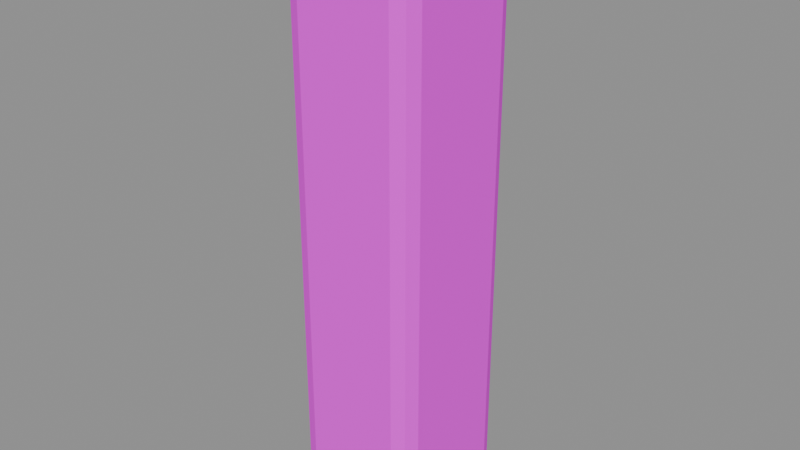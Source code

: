 # Source: pillar.blend  (saved by Blender 5.2.45; exported with 4.5.12 LTS)
import bpy
from mathutils import Matrix  # noqa: F401  (used for matrix-valued properties, if any)

bpy.ops.wm.read_factory_settings(use_empty=True)
scene = bpy.context.scene
scene.name = 'Component_pillar'

# ---- collections
col_sea_scene_pfh_pillar = bpy.data.collections.new('SEA-SCENE-PFH-PILLAR'); scene.collection.children.link(col_sea_scene_pfh_pillar)

# ---- images (referenced by path relative to the original .blend; pixels are not part of the script)
import os
ASSET_DIR = os.environ.get("B2B_ASSET_DIR", "")  # directory of the original .blend (textures are referenced by path, not embedded)
HERE = os.path.dirname(os.path.abspath(__file__))  # packed textures are extracted next to this script under _unpacked/

def load_image(name, relpath, width, height, colorspace="sRGB"):
    """Load a texture the original file referenced (path relative to the .blend, or extracted next to this script)."""
    p = next((c for c in (os.path.join(HERE, relpath), os.path.join(ASSET_DIR, relpath)) if relpath and os.path.exists(c)), "")
    if p:
        img = bpy.data.images.load(p, check_existing=True)
        img.name = name
    else:  # same state as the original file: an image datablock whose file is absent (Cycles renders it pink)
        img = bpy.data.images.new(name, width, height)
        img.source = "FILE"
        img.filepath = "//" + (relpath or name)
    img.colorspace_settings.name = colorspace
    return img
img_sea______8x8 = load_image('SEA_公共色板_8x8', 'sea_cozy_8x8_512.png', 1024, 1024, 'sRGB')

# ---- materials (node trees are filled in below, after node groups)
mat_sea_matte = bpy.data.materials.new('SEA_Matte')

# ---- material node trees
mat_sea_matte.use_nodes = True; mat_sea_matte.node_tree.nodes.clear()
_N = mat_sea_matte.node_tree.nodes; _L = mat_sea_matte.node_tree.links
n0 = _N.new('ShaderNodeBsdfPrincipled'); n0.name = 'Principled BSDF'; n0.location = (0, 0)
n0.inputs[2].default_value = 0.85
n0.inputs[10].default_value = 0.005
n1 = _N.new('ShaderNodeTexImage'); n1.name = 'Image Texture'; n1.location = (0, 0)
n1.image = img_sea______8x8
n1.interpolation = 'Closest'
n1.extension = 'EXTEND'
n2 = _N.new('ShaderNodeUVMap'); n2.name = 'UV Map'; n2.location = (0, 0)
n2.width = 160
n2.uv_map = 'PaletteUV'
n3 = _N.new('ShaderNodeOutputMaterial'); n3.name = 'Material Output'; n3.location = (0, 0)
_L.new(n2.outputs[0], n1.inputs[0])
_L.new(n1.outputs[0], n0.inputs[0])
_L.new(n0.outputs[0], n3.inputs[0])
n3.is_active_output = True

# ---- meshes
me_pillar_body_mesh = bpy.data.meshes.new('pillar_body_mesh')
me_pillar_body_mesh.from_pydata([(-0.095, -0.105, 0.0), (-0.095, -0.14, 0.035), (-0.13, -0.105, 0.035), (-0.095, -0.1297, 0.01025), (-0.1152, -0.1252, 0.01479), (-0.1197, -0.1297, 0.035), (-0.1197, -0.105, 0.01025), (-0.095, -0.14, 1.125), (-0.095, -0.105, 1.16), (-0.13, -0.105, 1.125), (-0.095, -0.1297, 1.15), (-0.1152, -0.1252, 1.145), (-0.1197, -0.105, 1.15), (-0.1197, -0.1297, 1.125), (-0.095, 0.105, 0.0), (-0.13, 0.105, 0.035), (-0.095, 0.14, 0.035), (-0.1197, 0.105, 0.01025), (-0.1152, 0.1252, 0.01479), (-0.1197, 0.1297, 0.035), (-0.095, 0.1297, 0.01025), (-0.095, 0.105, 1.16), (-0.095, 0.14, 1.125), (-0.13, 0.105, 1.125), (-0.095, 0.1297, 1.15), (-0.1152, 0.1252, 1.145), (-0.1197, 0.1297, 1.125), (-0.1197, 0.105, 1.15), (0.095, -0.105, 0.0), (0.13, -0.105, 0.035), (0.095, -0.14, 0.035), (0.1197, -0.105, 0.01025), (0.1152, -0.1252, 0.01479), (0.1197, -0.1297, 0.035), (0.095, -0.1297, 0.01025), (0.095, -0.105, 1.16), (0.095, -0.14, 1.125), (0.13, -0.105, 1.125), (0.095, -0.1297, 1.15), (0.1152, -0.1252, 1.145), (0.1197, -0.1297, 1.125), (0.1197, -0.105, 1.15), (0.095, 0.105, 0.0), (0.095, 0.14, 0.035), (0.13, 0.105, 0.035), (0.095, 0.1297, 0.01025), (0.1152, 0.1252, 0.01479), (0.1197, 0.1297, 0.035), (0.1197, 0.105, 0.01025), (0.095, 0.105, 1.16), (0.13, 0.105, 1.125), (0.095, 0.14, 1.125), (0.1197, 0.105, 1.15), (0.1152, 0.1252, 1.145), (0.1197, 0.1297, 1.125), (0.095, 0.1297, 1.15)], [], [(0, 3, 4, 6), (1, 5, 4, 3), (2, 6, 4, 5), (7, 10, 11, 13), (8, 12, 11, 10), (9, 13, 11, 12), (14, 17, 18, 20), (15, 19, 18, 17), (16, 20, 18, 19), (21, 24, 25, 27), (22, 26, 25, 24), (23, 27, 25, 26), (28, 31, 32, 34), (29, 33, 32, 31), (30, 34, 32, 33), (35, 38, 39, 41), (36, 40, 39, 38), (37, 41, 39, 40), (42, 45, 46, 48), (43, 47, 46, 45), (44, 48, 46, 47), (49, 52, 53, 55), (50, 54, 53, 52), (51, 55, 53, 54), (14, 0, 6, 17), (17, 6, 2, 15), (1, 7, 13, 5), (5, 13, 9, 2), (8, 21, 27, 12), (12, 27, 23, 9), (22, 16, 19, 26), (26, 19, 15, 23), (42, 14, 20, 45), (45, 20, 16, 43), (21, 49, 55, 24), (24, 55, 51, 22), (50, 44, 47, 54), (54, 47, 43, 51), (28, 42, 48, 31), (31, 48, 44, 29), (49, 35, 41, 52), (52, 41, 37, 50), (36, 30, 33, 40), (40, 33, 29, 37), (0, 28, 34, 3), (3, 34, 30, 1), (35, 8, 10, 38), (38, 10, 7, 36), (14, 42, 28, 0), (2, 9, 23, 15), (30, 36, 7, 1), (49, 21, 8, 35), (16, 22, 51, 43), (44, 50, 37, 29)])
_uv = me_pillar_body_mesh.uv_layers.new(name='PaletteUV')
_uv.uv.foreach_set('vector', [0.5845, 0.8125, 0.5625, 0.8345, 0.5405, 0.8125, 0.5625, 0.7905, 0.5845, 0.8125, 0.5625, 0.8345, 0.5405, 0.8125, 0.5625, 0.7905, 0.5845, 0.8125, 0.5625, 0.8345, 0.5405, 0.8125, 0.5625, 0.7905, 0.5845, 0.8125, 0.5625, 0.8345, 0.5405, 0.8125, 0.5625, 0.7905, 0.5845, 0.8125, 0.5625, 0.8345, 0.5405, 0.8125, 0.5625, 0.7905, 0.5845, 0.8125, 0.5625, 0.8345, 0.5405, 0.8125, 0.5625, 0.7905, 0.5845, 0.8125, 0.5625, 0.8345, 0.5405, 0.8125, 0.5625, 0.7905, 0.5845, 0.8125, 0.5625, 0.8345, 0.5405, 0.8125, 0.5625, 0.7905, 0.5845, 0.8125, 0.5625, 0.8345, 0.5405, 0.8125, 0.5625, 0.7905, 0.5845, 0.8125, 0.5625, 0.8345, 0.5405, 0.8125, 0.5625, 0.7905, 0.5845, 0.8125, 0.5625, 0.8345, 0.5405, 0.8125, 0.5625, 0.7905, 0.5845, 0.8125, 0.5625, 0.8345, 0.5405, 0.8125, 0.5625, 0.7905, 0.5845, 0.8125, 0.5625, 0.8345, 0.5405, 0.8125, 0.5625, 0.7905, 0.5845, 0.8125, 0.5625, 0.8345, 0.5405, 0.8125, 0.5625, 0.7905, 0.5845, 0.8125, 0.5625, 0.8345, 0.5405, 0.8125, 0.5625, 0.7905, 0.5845, 0.8125, 0.5625, 0.8345, 0.5405, 0.8125, 0.5625, 0.7905, 0.5845, 0.8125, 0.5625, 0.8345, 0.5405, 0.8125, 0.5625, 0.7905, 0.5845, 0.8125, 0.5625, 0.8345, 0.5405, 0.8125, 0.5625, 0.7905, 0.5845, 0.8125, 0.5625, 0.8345, 0.5405, 0.8125, 0.5625, 0.7905, 0.5845, 0.8125, 0.5625, 0.8345, 0.5405, 0.8125, 0.5625, 0.7905, 0.5845, 0.8125, 0.5625, 0.8345, 0.5405, 0.8125, 0.5625, 0.7905, 0.5845, 0.8125, 0.5625, 0.8345, 0.5405, 0.8125, 0.5625, 0.7905, 0.5845, 0.8125, 0.5625, 0.8345, 0.5405, 0.8125, 0.5625, 0.7905, 0.5845, 0.8125, 0.5625, 0.8345, 0.5405, 0.8125, 0.5625, 0.7905, 0.5845, 0.8125, 0.5625, 0.8345, 0.5405, 0.8125, 0.5625, 0.7905, 0.5845, 0.8125, 0.5625, 0.8345, 0.5405, 0.8125, 0.5625, 0.7905, 0.5845, 0.8125, 0.5625, 0.8345, 0.5405, 0.8125, 0.5625, 0.7905, 0.5845, 0.8125, 0.5625, 0.8345, 0.5405, 0.8125, 0.5625, 0.7905, 0.5845, 0.8125, 0.5625, 0.8345, 0.5405, 0.8125, 0.5625, 0.7905, 0.5845, 0.8125, 0.5625, 0.8345, 0.5405, 0.8125, 0.5625, 0.7905, 0.5845, 0.8125, 0.5625, 0.8345, 0.5405, 0.8125, 0.5625, 0.7905, 0.5845, 0.8125, 0.5625, 0.8345, 0.5405, 0.8125, 0.5625, 0.7905, 0.5845, 0.8125, 0.5625, 0.8345, 0.5405, 0.8125, 0.5625, 0.7905, 0.5845, 0.8125, 0.5625, 0.8345, 0.5405, 0.8125, 0.5625, 0.7905, 0.5845, 0.8125, 0.5625, 0.8345, 0.5405, 0.8125, 0.5625, 0.7905, 0.5845, 0.8125, 0.5625, 0.8345, 0.5405, 0.8125, 0.5625, 0.7905, 0.5845, 0.8125, 0.5625, 0.8345, 0.5405, 0.8125, 0.5625, 0.7905, 0.5845, 0.8125, 0.5625, 0.8345, 0.5405, 0.8125, 0.5625, 0.7905, 0.5845, 0.8125, 0.5625, 0.8345, 0.5405, 0.8125, 0.5625, 0.7905, 0.5845, 0.8125, 0.5625, 0.8345, 0.5405, 0.8125, 0.5625, 0.7905, 0.5845, 0.8125, 0.5625, 0.8345, 0.5405, 0.8125, 0.5625, 0.7905, 0.5845, 0.8125, 0.5625, 0.8345, 0.5405, 0.8125, 0.5625, 0.7905, 0.5845, 0.8125, 0.5625, 0.8345, 0.5405, 0.8125, 0.5625, 0.7905, 0.5845, 0.8125, 0.5625, 0.8345, 0.5405, 0.8125, 0.5625, 0.7905, 0.5845, 0.8125, 0.5625, 0.8345, 0.5405, 0.8125, 0.5625, 0.7905, 0.5845, 0.8125, 0.5625, 0.8345, 0.5405, 0.8125, 0.5625, 0.7905, 0.5845, 0.8125, 0.5625, 0.8345, 0.5405, 0.8125, 0.5625, 0.7905, 0.5845, 0.8125, 0.5625, 0.8345, 0.5405, 0.8125, 0.5625, 0.7905, 0.5845, 0.8125, 0.5625, 0.8345, 0.5405, 0.8125, 0.5625, 0.7905, 0.5845, 0.8125, 0.5625, 0.8345, 0.5405, 0.8125, 0.5625, 0.7905, 0.5845, 0.8125, 0.5625, 0.8345, 0.5405, 0.8125, 0.5625, 0.7905, 0.5845, 0.8125, 0.5625, 0.8345, 0.5405, 0.8125, 0.5625, 0.7905, 0.5845, 0.8125, 0.5625, 0.8345, 0.5405, 0.8125, 0.5625, 0.7905, 0.5845, 0.8125, 0.5625, 0.8345, 0.5405, 0.8125, 0.5625, 0.7905])
me_pillar_body_mesh.materials.append(mat_sea_matte)
me_pillar_body_mesh.update()
me_pillar_body_mesh.normals_split_custom_set([tuple(v) for v in zip(*[iter([-0.3251, -0.3251, -0.8881, -0.3251, -0.3251, -0.8881, -0.3251, -0.3251, -0.8881, -0.3251, -0.3251, -0.8881, -0.3251, -0.8881, -0.3251, -0.3251, -0.8881, -0.3251, -0.3251, -0.8881, -0.3251, -0.3251, -0.8881, -0.3251, -0.8881, -0.3251, -0.3251, -0.8881, -0.3251, -0.3251, -0.8881, -0.3251, -0.3251, -0.8881, -0.3251, -0.3251, -0.3251, -0.8881, 0.3251, -0.3251, -0.8881, 0.3251, -0.3251, -0.8881, 0.3251, -0.3251, -0.8881, 0.3251, -0.3251, -0.3251, 0.8881, -0.3251, -0.3251, 0.8881, -0.3251, -0.3251, 0.8881, -0.3251, -0.3251, 0.8881, -0.8881, -0.3251, 0.3251, -0.8881, -0.3251, 0.3251, -0.8881, -0.3251, 0.3251, -0.8881, -0.3251, 0.3251, -0.3251, 0.3251, -0.8881, -0.3251, 0.3251, -0.8881, -0.3251, 0.3251, -0.8881, -0.3251, 0.3251, -0.8881, -0.8881, 0.3251, -0.3251, -0.8881, 0.3251, -0.3251, -0.8881, 0.3251, -0.3251, -0.8881, 0.3251, -0.3251, -0.3251, 0.8881, -0.3251, -0.3251, 0.8881, -0.3251, -0.3251, 0.8881, -0.3251, -0.3251, 0.8881, -0.3251, -0.3251, 0.3251, 0.8881, -0.3251, 0.3251, 0.8881, -0.3251, 0.3251, 0.8881, -0.3251, 0.3251, 0.8881, -0.3251, 0.8881, 0.3251, -0.3251, 0.8881, 0.3251, -0.3251, 0.8881, 0.3251, -0.3251, 0.8881, 0.3251, -0.8881, 0.3251, 0.3251, -0.8881, 0.3251, 0.3251, -0.8881, 0.3251, 0.3251, -0.8881, 0.3251, 0.3251, 0.3251, -0.3251, -0.8881, 0.3251, -0.3251, -0.8881, 0.3251, -0.3251, -0.8881, 0.3251, -0.3251, -0.8881, 0.8881, -0.3251, -0.3251, 0.8881, -0.3251, -0.3251, 0.8881, -0.3251, -0.3251, 0.8881, -0.3251, -0.3251, 0.3251, -0.8881, -0.3251, 0.3251, -0.8881, -0.3251, 0.3251, -0.8881, -0.3251, 0.3251, -0.8881, -0.3251, 0.3251, -0.3251, 0.8881, 0.3251, -0.3251, 0.8881, 0.3251, -0.3251, 0.8881, 0.3251, -0.3251, 0.8881, 0.3251, -0.8881, 0.3251, 0.3251, -0.8881, 0.3251, 0.3251, -0.8881, 0.3251, 0.3251, -0.8881, 0.3251, 0.8881, -0.3251, 0.3251, 0.8881, -0.3251, 0.3251, 0.8881, -0.3251, 0.3251, 0.8881, -0.3251, 0.3251, 0.3251, 0.3251, -0.8881, 0.3251, 0.3251, -0.8881, 0.3251, 0.3251, -0.8881, 0.3251, 0.3251, -0.8881, 0.3251, 0.8881, -0.3251, 0.3251, 0.8881, -0.3251, 0.3251, 0.8881, -0.3251, 0.3251, 0.8881, -0.3251, 0.8881, 0.3251, -0.3251, 0.8881, 0.3251, -0.3251, 0.8881, 0.3251, -0.3251, 0.8881, 0.3251, -0.3251, 0.3251, 0.3251, 0.8881, 0.3251, 0.3251, 0.8881, 0.3251, 0.3251, 0.8881, 0.3251, 0.3251, 0.8881, 0.8881, 0.3251, 0.3251, 0.8881, 0.3251, 0.3251, 0.8881, 0.3251, 0.3251, 0.8881, 0.3251, 0.3251, 0.3251, 0.8881, 0.3251, 0.3251, 0.8881, 0.3251, 0.3251, 0.8881, 0.3251, 0.3251, 0.8881, 0.3251, -0.3827, 0.0, -0.9239, -0.3827, 0.0, -0.9239, -0.3827, 0.0, -0.9239, -0.3827, 0.0, -0.9239, -0.9239, 0.0, -0.3827, -0.9239, 0.0, -0.3827, -0.9239, 0.0, -0.3827, -0.9239, 0.0, -0.3827, -0.3827, -0.9239, 0.0, -0.3827, -0.9239, 0.0, -0.3827, -0.9239, 0.0, -0.3827, -0.9239, 0.0, -0.9239, -0.3827, 0.0, -0.9239, -0.3827, 0.0, -0.9239, -0.3827, 0.0, -0.9239, -0.3827, 0.0, -0.3827, 0.0, 0.9239, -0.3827, 0.0, 0.9239, -0.3827, 0.0, 0.9239, -0.3827, 0.0, 0.9239, -0.9239, 0.0, 0.3827, -0.9239, 0.0, 0.3827, -0.9239, 0.0, 0.3827, -0.9239, 0.0, 0.3827, -0.3827, 0.9239, 0.0, -0.3827, 0.9239, 0.0, -0.3827, 0.9239, 0.0, -0.3827, 0.9239, 0.0, -0.9239, 0.3827, 0.0, -0.9239, 0.3827, 0.0, -0.9239, 0.3827, 0.0, -0.9239, 0.3827, 0.0, 0.0, 0.3827, -0.9239, 0.0, 0.3827, -0.9239, 0.0, 0.3827, -0.9239, 0.0, 0.3827, -0.9239, 0.0, 0.9239, -0.3827, 0.0, 0.9239, -0.3827, 0.0, 0.9239, -0.3827, 0.0, 0.9239, -0.3827, 0.0, 0.3827, 0.9239, 0.0, 0.3827, 0.9239, 0.0, 0.3827, 0.9239, 0.0, 0.3827, 0.9239, 0.0, 0.9239, 0.3827, 0.0, 0.9239, 0.3827, 0.0, 0.9239, 0.3827, 0.0, 0.9239, 0.3827, 0.9239, 0.3827, 0.0, 0.9239, 0.3827, 0.0, 0.9239, 0.3827, 0.0, 0.9239, 0.3827, 0.0, 0.3827, 0.9239, 0.0, 0.3827, 0.9239, 0.0, 0.3827, 0.9239, 0.0, 0.3827, 0.9239, 0.0, 0.3827, 0.0, -0.9239, 0.3827, 0.0, -0.9239, 0.3827, 0.0, -0.9239, 0.3827, 0.0, -0.9239, 0.9239, 0.0, -0.3827, 0.9239, 0.0, -0.3827, 0.9239, 0.0, -0.3827, 0.9239, 0.0, -0.3827, 0.3827, 0.0, 0.9239, 0.3827, 0.0, 0.9239, 0.3827, 0.0, 0.9239, 0.3827, 0.0, 0.9239, 0.9239, 0.0, 0.3827, 0.9239, 0.0, 0.3827, 0.9239, 0.0, 0.3827, 0.9239, 0.0, 0.3827, 0.3827, -0.9239, 0.0, 0.3827, -0.9239, 0.0, 0.3827, -0.9239, 0.0, 0.3827, -0.9239, 0.0, 0.9239, -0.3827, 0.0, 0.9239, -0.3827, 0.0, 0.9239, -0.3827, 0.0, 0.9239, -0.3827, 0.0, 0.0, -0.3827, -0.9239, 0.0, -0.3827, -0.9239, 0.0, -0.3827, -0.9239, 0.0, -0.3827, -0.9239, 0.0, -0.9239, -0.3827, 0.0, -0.9239, -0.3827, 0.0, -0.9239, -0.3827, 0.0, -0.9239, -0.3827, 0.0, -0.3827, 0.9239, 0.0, -0.3827, 0.9239, 0.0, -0.3827, 0.9239, 0.0, -0.3827, 0.9239, 0.0, -0.9239, 0.3827, 0.0, -0.9239, 0.3827, 0.0, -0.9239, 0.3827, 0.0, -0.9239, 0.3827, 0.0, 0.0, -1.0, 0.0, 0.0, -1.0, 0.0, 0.0, -1.0, 0.0, 0.0, -1.0, -1.0, 0.0, 0.0, -1.0, 0.0, 0.0, -1.0, 0.0, 0.0, -1.0, 0.0, 0.0, 0.0, -1.0, 0.0, 0.0, -1.0, 0.0, 0.0, -1.0, 0.0, 0.0, -1.0, 0.0, 0.0, 0.0, 1.0, 0.0, 0.0, 1.0, 0.0, 0.0, 1.0, 0.0, 0.0, 1.0, 0.0, 1.0, 0.0, 0.0, 1.0, 0.0, 0.0, 1.0, 0.0, 0.0, 1.0, 0.0, 1.0, 0.0, 0.0, 1.0, 0.0, 0.0, 1.0, 0.0, 0.0, 1.0, 0.0, 0.0])] * 3)])

# ---- objects
ob_pillar_body = bpy.data.objects.new('pillar_body', me_pillar_body_mesh)
ob_root_pillar = bpy.data.objects.new('ROOT_pillar', None)

# ---- transforms, parenting, visibility, modifiers, constraints
ob_pillar_body.parent = ob_root_pillar
ob_pillar_body.location = (0.0, 0.0, 0.0)
ob_root_pillar.location = (0.0, 0.0, 0.0)

# ---- collection membership
col_sea_scene_pfh_pillar.objects.link(ob_pillar_body)
col_sea_scene_pfh_pillar.objects.link(ob_root_pillar)

# ---- scene / render settings (as saved in the file)
scene.frame_start = 1; scene.frame_end = 250; scene.frame_set(1)
scene.render.engine = 'BLENDER_EEVEE_NEXT'
scene.render.bake_bias = 0.0
scene.render.bake_samples = 0
scene.render.compositor_device = 'GPU'
scene.eevee.use_volume_custom_range = False
scene.eevee.fast_gi_thickness_near = 0.1
scene.eevee.fast_gi_thickness_far = 0.0
scene.eevee.ray_tracing_options.screen_trace_thickness = 0.1
bpy.context.view_layer.update()

# ---- added for rendering (the .blend has no active camera and no usable light): camera, sun + grey world if the file has none
cam_auto = bpy.data.cameras.new('AutoCamera')
cam_auto.lens = 50.0
cam_auto.sensor_width = 36.0
cam_auto.clip_end = 1000.0
ob_auto_camera = bpy.data.objects.new('AutoCamera', cam_auto)
scene.collection.objects.link(ob_auto_camera)
ob_auto_camera.location = (1.12999, -1.35598, 1.48399)
ob_auto_camera.rotation_euler = (1.09748, -7.21219e-08, 0.694738)
scene.camera = ob_auto_camera
light_auto_sun = bpy.data.lights.new('AutoSun', 'SUN')
light_auto_sun.energy = 3.0
light_auto_sun.angle = 0.0523599
ob_auto_sun = bpy.data.objects.new('AutoSun', light_auto_sun)
scene.collection.objects.link(ob_auto_sun)
ob_auto_sun.rotation_euler = (0.872665, 0.174533, 0.523599)
if scene.world is None:
    world_auto = bpy.data.worlds.new('AutoWorld')
    world_auto.color = (0.3, 0.3, 0.3)
    scene.world = world_auto
bpy.context.view_layer.update()
